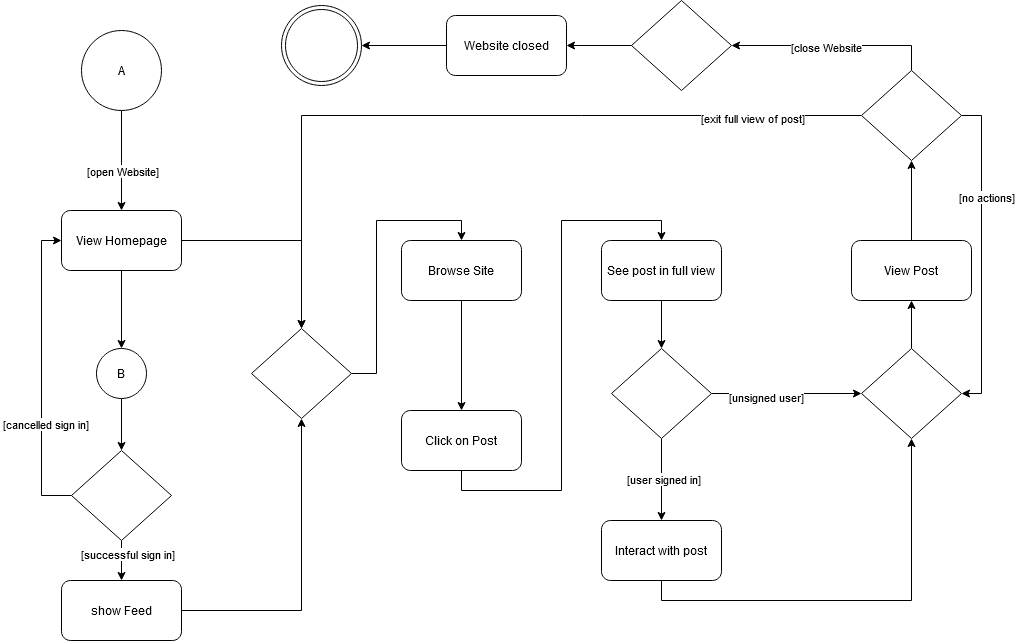

The diagram above was exported from draw.io. Its source (the exported page's mxGraphModel, read from the mxfile embedded in the PNG):
<mxGraphModel dx="1750" dy="883" grid="1" gridSize="10" guides="1" tooltips="1" connect="1" arrows="1" fold="1" page="1" pageScale="1" pageWidth="1169" pageHeight="826" background="none" math="0" shadow="0">
  <root>
    <mxCell id="0" />
    <mxCell id="1" parent="0" />
    <mxCell id="XB7Z7pcZkWl5WEAXLOiz-43" style="edgeStyle=orthogonalEdgeStyle;rounded=0;orthogonalLoop=1;jettySize=auto;html=1;exitX=0.5;exitY=1;exitDx=0;exitDy=0;entryX=0.5;entryY=0;entryDx=0;entryDy=0;" edge="1" parent="1" source="XB7Z7pcZkWl5WEAXLOiz-41" target="XB7Z7pcZkWl5WEAXLOiz-42">
      <mxGeometry relative="1" as="geometry" />
    </mxCell>
    <mxCell id="XB7Z7pcZkWl5WEAXLOiz-44" value="[open Website]" style="edgeLabel;html=1;align=center;verticalAlign=middle;resizable=0;points=[];" vertex="1" connectable="0" parent="XB7Z7pcZkWl5WEAXLOiz-43">
      <mxGeometry x="0.2067" y="-4" relative="1" as="geometry">
        <mxPoint x="4" as="offset" />
      </mxGeometry>
    </mxCell>
    <mxCell id="XB7Z7pcZkWl5WEAXLOiz-41" value="A" style="ellipse;whiteSpace=wrap;html=1;aspect=fixed;" vertex="1" parent="1">
      <mxGeometry x="220" y="70" width="80" height="80" as="geometry" />
    </mxCell>
    <mxCell id="XB7Z7pcZkWl5WEAXLOiz-46" style="edgeStyle=orthogonalEdgeStyle;rounded=0;orthogonalLoop=1;jettySize=auto;html=1;exitX=0.5;exitY=1;exitDx=0;exitDy=0;entryX=0.5;entryY=0;entryDx=0;entryDy=0;" edge="1" parent="1" source="XB7Z7pcZkWl5WEAXLOiz-42" target="XB7Z7pcZkWl5WEAXLOiz-45">
      <mxGeometry relative="1" as="geometry" />
    </mxCell>
    <mxCell id="XB7Z7pcZkWl5WEAXLOiz-55" style="edgeStyle=orthogonalEdgeStyle;rounded=0;orthogonalLoop=1;jettySize=auto;html=1;exitX=1;exitY=0.5;exitDx=0;exitDy=0;entryX=0.5;entryY=0;entryDx=0;entryDy=0;" edge="1" parent="1" source="XB7Z7pcZkWl5WEAXLOiz-42" target="XB7Z7pcZkWl5WEAXLOiz-54">
      <mxGeometry relative="1" as="geometry" />
    </mxCell>
    <mxCell id="XB7Z7pcZkWl5WEAXLOiz-42" value="View Homepage" style="rounded=1;whiteSpace=wrap;html=1;" vertex="1" parent="1">
      <mxGeometry x="200" y="250" width="120" height="60" as="geometry" />
    </mxCell>
    <mxCell id="XB7Z7pcZkWl5WEAXLOiz-48" style="edgeStyle=orthogonalEdgeStyle;rounded=0;orthogonalLoop=1;jettySize=auto;html=1;exitX=0.5;exitY=1;exitDx=0;exitDy=0;entryX=0.5;entryY=0;entryDx=0;entryDy=0;" edge="1" parent="1" source="XB7Z7pcZkWl5WEAXLOiz-45" target="XB7Z7pcZkWl5WEAXLOiz-47">
      <mxGeometry relative="1" as="geometry" />
    </mxCell>
    <mxCell id="XB7Z7pcZkWl5WEAXLOiz-45" value="B" style="ellipse;whiteSpace=wrap;html=1;aspect=fixed;" vertex="1" parent="1">
      <mxGeometry x="235" y="388" width="50" height="50" as="geometry" />
    </mxCell>
    <mxCell id="XB7Z7pcZkWl5WEAXLOiz-49" style="edgeStyle=orthogonalEdgeStyle;rounded=0;orthogonalLoop=1;jettySize=auto;html=1;exitX=0;exitY=0.5;exitDx=0;exitDy=0;entryX=0;entryY=0.5;entryDx=0;entryDy=0;" edge="1" parent="1" source="XB7Z7pcZkWl5WEAXLOiz-47" target="XB7Z7pcZkWl5WEAXLOiz-42">
      <mxGeometry relative="1" as="geometry" />
    </mxCell>
    <mxCell id="XB7Z7pcZkWl5WEAXLOiz-50" value="[cancelled sign in]" style="edgeLabel;html=1;align=center;verticalAlign=middle;resizable=0;points=[];" vertex="1" connectable="0" parent="XB7Z7pcZkWl5WEAXLOiz-49">
      <mxGeometry x="-0.3311" y="-3" relative="1" as="geometry">
        <mxPoint as="offset" />
      </mxGeometry>
    </mxCell>
    <mxCell id="XB7Z7pcZkWl5WEAXLOiz-52" style="edgeStyle=orthogonalEdgeStyle;rounded=0;orthogonalLoop=1;jettySize=auto;html=1;exitX=0.5;exitY=1;exitDx=0;exitDy=0;entryX=0.5;entryY=0;entryDx=0;entryDy=0;" edge="1" parent="1" source="XB7Z7pcZkWl5WEAXLOiz-47" target="XB7Z7pcZkWl5WEAXLOiz-51">
      <mxGeometry relative="1" as="geometry" />
    </mxCell>
    <mxCell id="XB7Z7pcZkWl5WEAXLOiz-53" value="[successful sign in]" style="edgeLabel;html=1;align=center;verticalAlign=middle;resizable=0;points=[];" vertex="1" connectable="0" parent="XB7Z7pcZkWl5WEAXLOiz-52">
      <mxGeometry x="-0.3" y="5" relative="1" as="geometry">
        <mxPoint as="offset" />
      </mxGeometry>
    </mxCell>
    <mxCell id="XB7Z7pcZkWl5WEAXLOiz-47" value="" style="rhombus;whiteSpace=wrap;html=1;" vertex="1" parent="1">
      <mxGeometry x="210" y="490" width="100" height="90" as="geometry" />
    </mxCell>
    <mxCell id="XB7Z7pcZkWl5WEAXLOiz-57" style="edgeStyle=orthogonalEdgeStyle;rounded=0;orthogonalLoop=1;jettySize=auto;html=1;exitX=1;exitY=0.5;exitDx=0;exitDy=0;" edge="1" parent="1" source="XB7Z7pcZkWl5WEAXLOiz-51" target="XB7Z7pcZkWl5WEAXLOiz-54">
      <mxGeometry relative="1" as="geometry" />
    </mxCell>
    <mxCell id="XB7Z7pcZkWl5WEAXLOiz-51" value="show Feed" style="rounded=1;whiteSpace=wrap;html=1;" vertex="1" parent="1">
      <mxGeometry x="200" y="620" width="120" height="60" as="geometry" />
    </mxCell>
    <mxCell id="XB7Z7pcZkWl5WEAXLOiz-59" style="edgeStyle=orthogonalEdgeStyle;rounded=0;orthogonalLoop=1;jettySize=auto;html=1;exitX=1;exitY=0.5;exitDx=0;exitDy=0;entryX=0.5;entryY=0;entryDx=0;entryDy=0;" edge="1" parent="1" source="XB7Z7pcZkWl5WEAXLOiz-54" target="XB7Z7pcZkWl5WEAXLOiz-58">
      <mxGeometry relative="1" as="geometry" />
    </mxCell>
    <mxCell id="XB7Z7pcZkWl5WEAXLOiz-54" value="" style="rhombus;whiteSpace=wrap;html=1;" vertex="1" parent="1">
      <mxGeometry x="390" y="368" width="100" height="90" as="geometry" />
    </mxCell>
    <mxCell id="XB7Z7pcZkWl5WEAXLOiz-61" style="edgeStyle=orthogonalEdgeStyle;rounded=0;orthogonalLoop=1;jettySize=auto;html=1;exitX=0.5;exitY=1;exitDx=0;exitDy=0;entryX=0.5;entryY=0;entryDx=0;entryDy=0;" edge="1" parent="1" source="XB7Z7pcZkWl5WEAXLOiz-58" target="XB7Z7pcZkWl5WEAXLOiz-60">
      <mxGeometry relative="1" as="geometry" />
    </mxCell>
    <mxCell id="XB7Z7pcZkWl5WEAXLOiz-58" value="Browse Site" style="rounded=1;whiteSpace=wrap;html=1;" vertex="1" parent="1">
      <mxGeometry x="540" y="280" width="120" height="60" as="geometry" />
    </mxCell>
    <mxCell id="XB7Z7pcZkWl5WEAXLOiz-63" style="edgeStyle=orthogonalEdgeStyle;rounded=0;orthogonalLoop=1;jettySize=auto;html=1;exitX=0.5;exitY=1;exitDx=0;exitDy=0;entryX=0.5;entryY=0;entryDx=0;entryDy=0;" edge="1" parent="1" source="XB7Z7pcZkWl5WEAXLOiz-60" target="XB7Z7pcZkWl5WEAXLOiz-62">
      <mxGeometry relative="1" as="geometry" />
    </mxCell>
    <mxCell id="XB7Z7pcZkWl5WEAXLOiz-60" value="Click on Post" style="rounded=1;whiteSpace=wrap;html=1;" vertex="1" parent="1">
      <mxGeometry x="540" y="450" width="120" height="60" as="geometry" />
    </mxCell>
    <mxCell id="XB7Z7pcZkWl5WEAXLOiz-65" style="edgeStyle=orthogonalEdgeStyle;rounded=0;orthogonalLoop=1;jettySize=auto;html=1;exitX=0.5;exitY=1;exitDx=0;exitDy=0;entryX=0.5;entryY=0;entryDx=0;entryDy=0;" edge="1" parent="1" source="XB7Z7pcZkWl5WEAXLOiz-62" target="XB7Z7pcZkWl5WEAXLOiz-64">
      <mxGeometry relative="1" as="geometry" />
    </mxCell>
    <mxCell id="XB7Z7pcZkWl5WEAXLOiz-62" value="See post in full view" style="rounded=1;whiteSpace=wrap;html=1;" vertex="1" parent="1">
      <mxGeometry x="740" y="280" width="120" height="60" as="geometry" />
    </mxCell>
    <mxCell id="XB7Z7pcZkWl5WEAXLOiz-67" style="edgeStyle=orthogonalEdgeStyle;rounded=0;orthogonalLoop=1;jettySize=auto;html=1;exitX=0.5;exitY=1;exitDx=0;exitDy=0;entryX=0.5;entryY=0;entryDx=0;entryDy=0;" edge="1" parent="1" source="XB7Z7pcZkWl5WEAXLOiz-64" target="XB7Z7pcZkWl5WEAXLOiz-66">
      <mxGeometry relative="1" as="geometry" />
    </mxCell>
    <mxCell id="XB7Z7pcZkWl5WEAXLOiz-68" value="[user signed in]" style="edgeLabel;html=1;align=center;verticalAlign=middle;resizable=0;points=[];" vertex="1" connectable="0" parent="XB7Z7pcZkWl5WEAXLOiz-67">
      <mxGeometry x="-0.0244" y="1" relative="1" as="geometry">
        <mxPoint as="offset" />
      </mxGeometry>
    </mxCell>
    <mxCell id="XB7Z7pcZkWl5WEAXLOiz-71" style="edgeStyle=orthogonalEdgeStyle;rounded=0;orthogonalLoop=1;jettySize=auto;html=1;exitX=1;exitY=0.5;exitDx=0;exitDy=0;entryX=0;entryY=0.5;entryDx=0;entryDy=0;" edge="1" parent="1" source="XB7Z7pcZkWl5WEAXLOiz-64" target="XB7Z7pcZkWl5WEAXLOiz-69">
      <mxGeometry relative="1" as="geometry" />
    </mxCell>
    <mxCell id="XB7Z7pcZkWl5WEAXLOiz-72" value="[unsigned user]" style="edgeLabel;html=1;align=center;verticalAlign=middle;resizable=0;points=[];" vertex="1" connectable="0" parent="XB7Z7pcZkWl5WEAXLOiz-71">
      <mxGeometry x="-0.2571" y="-3" relative="1" as="geometry">
        <mxPoint x="-1" as="offset" />
      </mxGeometry>
    </mxCell>
    <mxCell id="XB7Z7pcZkWl5WEAXLOiz-64" value="" style="rhombus;whiteSpace=wrap;html=1;" vertex="1" parent="1">
      <mxGeometry x="750" y="388" width="100" height="90" as="geometry" />
    </mxCell>
    <mxCell id="XB7Z7pcZkWl5WEAXLOiz-70" style="edgeStyle=orthogonalEdgeStyle;rounded=0;orthogonalLoop=1;jettySize=auto;html=1;exitX=0.5;exitY=1;exitDx=0;exitDy=0;entryX=0.5;entryY=1;entryDx=0;entryDy=0;" edge="1" parent="1" source="XB7Z7pcZkWl5WEAXLOiz-66" target="XB7Z7pcZkWl5WEAXLOiz-69">
      <mxGeometry relative="1" as="geometry" />
    </mxCell>
    <mxCell id="XB7Z7pcZkWl5WEAXLOiz-66" value="Interact with post" style="rounded=1;whiteSpace=wrap;html=1;" vertex="1" parent="1">
      <mxGeometry x="740" y="560" width="120" height="60" as="geometry" />
    </mxCell>
    <mxCell id="XB7Z7pcZkWl5WEAXLOiz-74" style="edgeStyle=orthogonalEdgeStyle;rounded=0;orthogonalLoop=1;jettySize=auto;html=1;exitX=0.5;exitY=0;exitDx=0;exitDy=0;entryX=0.5;entryY=1;entryDx=0;entryDy=0;" edge="1" parent="1" source="XB7Z7pcZkWl5WEAXLOiz-69" target="XB7Z7pcZkWl5WEAXLOiz-73">
      <mxGeometry relative="1" as="geometry" />
    </mxCell>
    <mxCell id="XB7Z7pcZkWl5WEAXLOiz-69" value="" style="rhombus;whiteSpace=wrap;html=1;" vertex="1" parent="1">
      <mxGeometry x="1000" y="388" width="100" height="90" as="geometry" />
    </mxCell>
    <mxCell id="XB7Z7pcZkWl5WEAXLOiz-76" style="edgeStyle=orthogonalEdgeStyle;rounded=0;orthogonalLoop=1;jettySize=auto;html=1;exitX=0.5;exitY=0;exitDx=0;exitDy=0;entryX=0.5;entryY=1;entryDx=0;entryDy=0;" edge="1" parent="1" source="XB7Z7pcZkWl5WEAXLOiz-73" target="XB7Z7pcZkWl5WEAXLOiz-75">
      <mxGeometry relative="1" as="geometry" />
    </mxCell>
    <mxCell id="XB7Z7pcZkWl5WEAXLOiz-73" value="View Post" style="rounded=1;whiteSpace=wrap;html=1;" vertex="1" parent="1">
      <mxGeometry x="990" y="280" width="120" height="60" as="geometry" />
    </mxCell>
    <mxCell id="XB7Z7pcZkWl5WEAXLOiz-77" style="edgeStyle=orthogonalEdgeStyle;rounded=0;orthogonalLoop=1;jettySize=auto;html=1;exitX=1;exitY=0.5;exitDx=0;exitDy=0;entryX=1;entryY=0.5;entryDx=0;entryDy=0;" edge="1" parent="1" source="XB7Z7pcZkWl5WEAXLOiz-75" target="XB7Z7pcZkWl5WEAXLOiz-69">
      <mxGeometry relative="1" as="geometry" />
    </mxCell>
    <mxCell id="XB7Z7pcZkWl5WEAXLOiz-78" value="[no actions]" style="edgeLabel;html=1;align=center;verticalAlign=middle;resizable=0;points=[];" vertex="1" connectable="0" parent="XB7Z7pcZkWl5WEAXLOiz-77">
      <mxGeometry x="-0.3567" y="4" relative="1" as="geometry">
        <mxPoint y="-1" as="offset" />
      </mxGeometry>
    </mxCell>
    <mxCell id="XB7Z7pcZkWl5WEAXLOiz-79" style="edgeStyle=orthogonalEdgeStyle;rounded=0;orthogonalLoop=1;jettySize=auto;html=1;exitX=0;exitY=0.5;exitDx=0;exitDy=0;" edge="1" parent="1" source="XB7Z7pcZkWl5WEAXLOiz-75" target="XB7Z7pcZkWl5WEAXLOiz-54">
      <mxGeometry relative="1" as="geometry" />
    </mxCell>
    <mxCell id="XB7Z7pcZkWl5WEAXLOiz-80" value="[exit full view of post]" style="edgeLabel;html=1;align=center;verticalAlign=middle;resizable=0;points=[];" vertex="1" connectable="0" parent="XB7Z7pcZkWl5WEAXLOiz-79">
      <mxGeometry x="-0.7154" y="2" relative="1" as="geometry">
        <mxPoint as="offset" />
      </mxGeometry>
    </mxCell>
    <mxCell id="XB7Z7pcZkWl5WEAXLOiz-82" style="edgeStyle=orthogonalEdgeStyle;rounded=0;orthogonalLoop=1;jettySize=auto;html=1;exitX=0.5;exitY=0;exitDx=0;exitDy=0;entryX=1;entryY=0.5;entryDx=0;entryDy=0;" edge="1" parent="1" source="XB7Z7pcZkWl5WEAXLOiz-75" target="XB7Z7pcZkWl5WEAXLOiz-81">
      <mxGeometry relative="1" as="geometry" />
    </mxCell>
    <mxCell id="XB7Z7pcZkWl5WEAXLOiz-83" value="[close Website" style="edgeLabel;html=1;align=center;verticalAlign=middle;resizable=0;points=[];" vertex="1" connectable="0" parent="XB7Z7pcZkWl5WEAXLOiz-82">
      <mxGeometry x="0.0801" y="1" relative="1" as="geometry">
        <mxPoint x="-1" as="offset" />
      </mxGeometry>
    </mxCell>
    <mxCell id="XB7Z7pcZkWl5WEAXLOiz-75" value="" style="rhombus;whiteSpace=wrap;html=1;" vertex="1" parent="1">
      <mxGeometry x="1000" y="110" width="100" height="90" as="geometry" />
    </mxCell>
    <mxCell id="XB7Z7pcZkWl5WEAXLOiz-85" style="edgeStyle=orthogonalEdgeStyle;rounded=0;orthogonalLoop=1;jettySize=auto;html=1;exitX=0;exitY=0.5;exitDx=0;exitDy=0;entryX=1;entryY=0.5;entryDx=0;entryDy=0;" edge="1" parent="1" source="XB7Z7pcZkWl5WEAXLOiz-81" target="XB7Z7pcZkWl5WEAXLOiz-84">
      <mxGeometry relative="1" as="geometry" />
    </mxCell>
    <mxCell id="XB7Z7pcZkWl5WEAXLOiz-81" value="" style="rhombus;whiteSpace=wrap;html=1;" vertex="1" parent="1">
      <mxGeometry x="770" y="40" width="100" height="90" as="geometry" />
    </mxCell>
    <mxCell id="XB7Z7pcZkWl5WEAXLOiz-88" style="edgeStyle=orthogonalEdgeStyle;rounded=0;orthogonalLoop=1;jettySize=auto;html=1;exitX=0;exitY=0.5;exitDx=0;exitDy=0;entryX=1;entryY=0.5;entryDx=0;entryDy=0;" edge="1" parent="1" source="XB7Z7pcZkWl5WEAXLOiz-84" target="XB7Z7pcZkWl5WEAXLOiz-87">
      <mxGeometry relative="1" as="geometry" />
    </mxCell>
    <mxCell id="XB7Z7pcZkWl5WEAXLOiz-84" value="Website closed" style="rounded=1;whiteSpace=wrap;html=1;" vertex="1" parent="1">
      <mxGeometry x="585" y="55" width="120" height="60" as="geometry" />
    </mxCell>
    <mxCell id="XB7Z7pcZkWl5WEAXLOiz-87" value="" style="ellipse;shape=doubleEllipse;whiteSpace=wrap;html=1;aspect=fixed;" vertex="1" parent="1">
      <mxGeometry x="420" y="45" width="80" height="80" as="geometry" />
    </mxCell>
  </root>
</mxGraphModel>